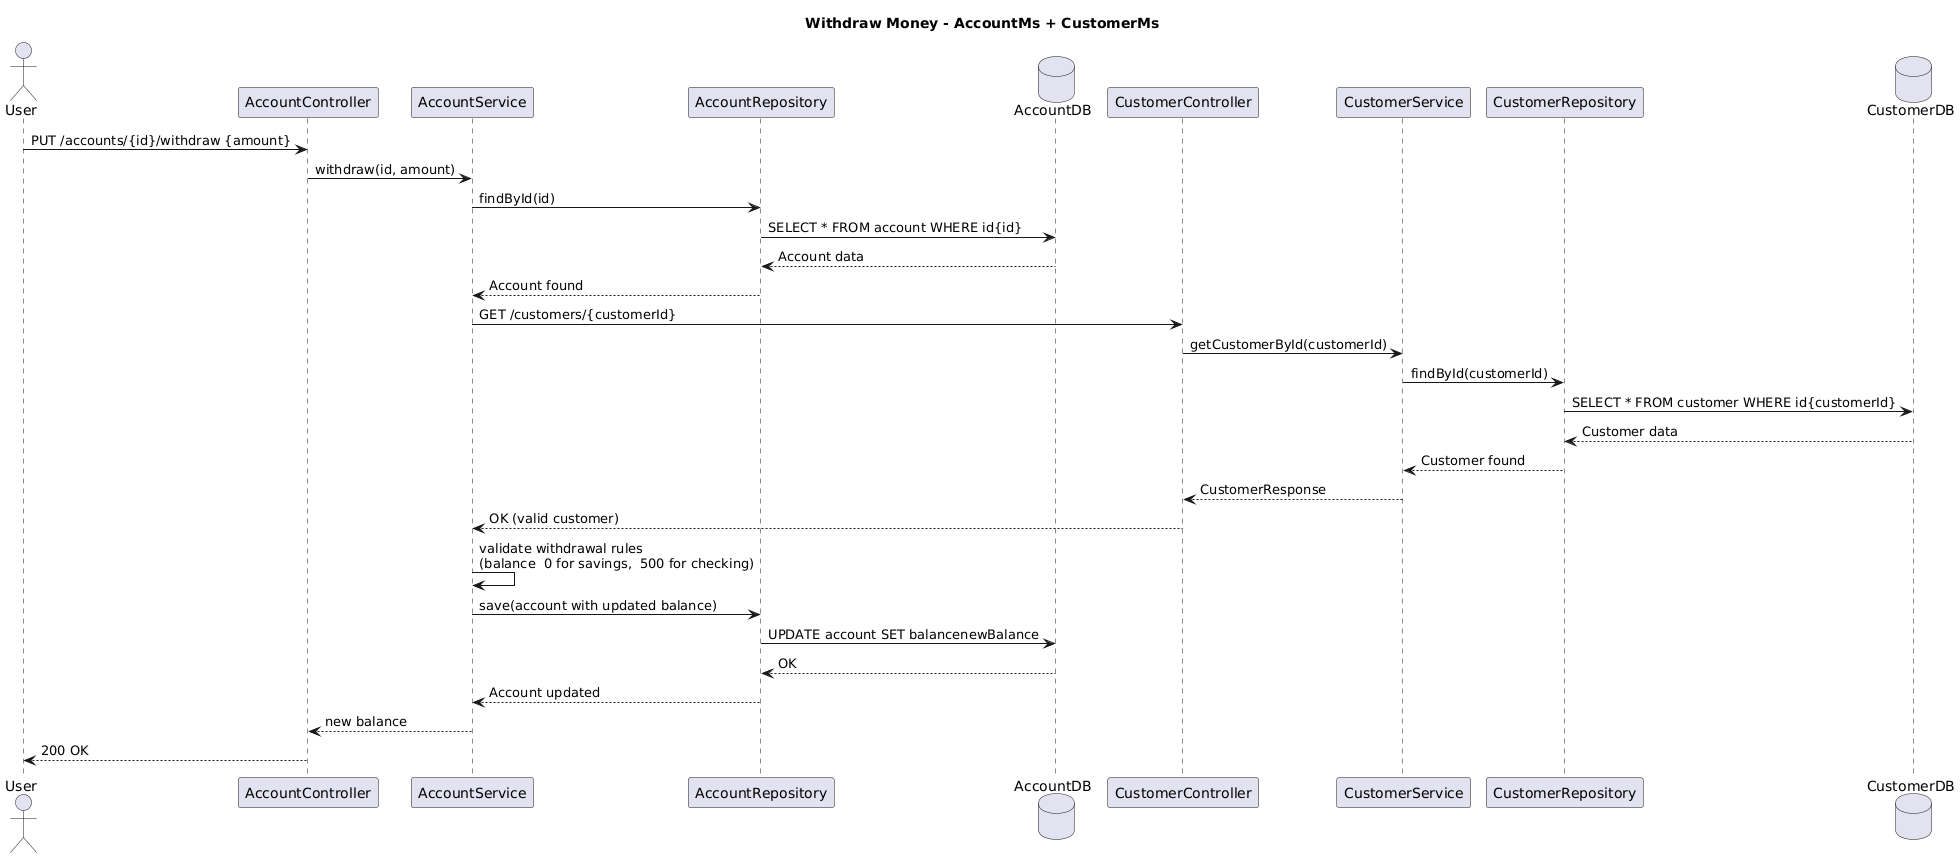

The diagram above was rendered by PlantUML. Its source (embedded in the PNG):
@startuml
title Withdraw Money - AccountMs + CustomerMs

actor User
participant "AccountController" as AccController
participant "AccountService" as AccService
participant "AccountRepository" as AccRepo
database "AccountDB" as AccDB

participant "CustomerController" as CusController
participant "CustomerService" as CusService
participant "CustomerRepository" as CusRepo
database "CustomerDB" as CusDB

User -> AccController: PUT /accounts/{id}/withdraw {amount}
AccController -> AccService: withdraw(id, amount)

AccService -> AccRepo: findById(id)
AccRepo -> AccDB: SELECT * FROM account WHERE id={id}
AccDB --> AccRepo: Account data
AccRepo --> AccService: Account found

AccService -> CusController: GET /customers/{customerId}
CusController -> CusService: getCustomerById(customerId)
CusService -> CusRepo: findById(customerId)
CusRepo -> CusDB: SELECT * FROM customer WHERE id={customerId}
CusDB --> CusRepo: Customer data
CusRepo --> CusService: Customer found
CusService --> CusController: CustomerResponse
CusController --> AccService: OK (valid customer)

AccService -> AccService: validate withdrawal rules\n(balance ≥ 0 for savings, ≥ -500 for checking)
AccService -> AccRepo: save(account with updated balance)
AccRepo -> AccDB: UPDATE account SET balance=newBalance
AccDB --> AccRepo: OK
AccRepo --> AccService: Account updated

AccService --> AccController: new balance
AccController --> User: 200 OK
@enduml